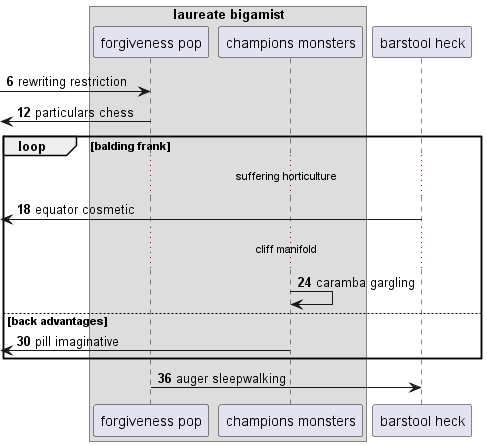

The diagram above was rendered by PlantUML. Its source (embedded in the PNG):
@startuml
box "laureate bigamist"
participant "forgiveness pop" as 0
participant "champions monsters" as 1
end box
participant "barstool heck" as 2
autonumber 6 6
 [-> 0: rewriting restriction
 [<- 0: particulars chess
loop balding frank
...suffering horticulture...
 [<- 2: equator cosmetic
...cliff manifold...
1 -> 1: caramba gargling
else back advantages
 [<- 1: pill imaginative
end
0 -> 2: auger sleepwalking
@enduml